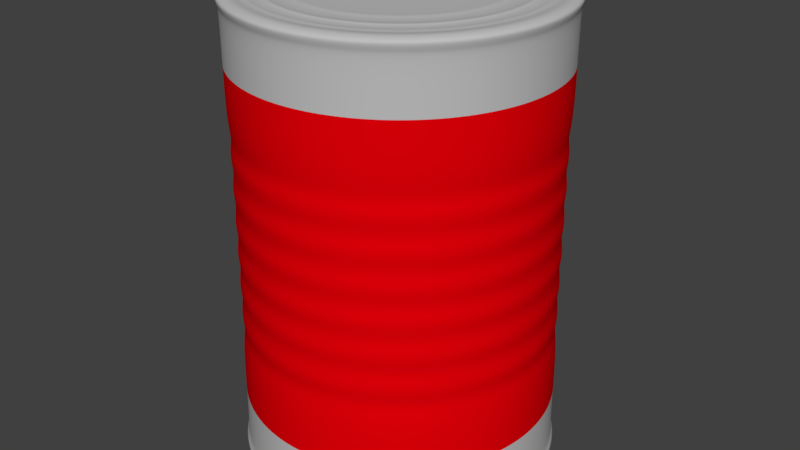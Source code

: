 # Source: Can2.blend  (saved by Blender 2.79.0; exported with 4.5.12 LTS)
import bpy
from mathutils import Matrix  # noqa: F401  (used for matrix-valued properties, if any)

bpy.ops.wm.read_factory_settings(use_empty=True)
scene = bpy.context.scene
scene.name = 'Scene'

# ---- collections
col_collection_1 = bpy.data.collections.new('Collection 1'); scene.collection.children.link(col_collection_1)

# ---- materials (node trees are filled in below, after node groups)
mat_material_004 = bpy.data.materials.new('Material.004')
mat_material_004.alpha_threshold = 0.0
mat_material_004.use_transparent_shadow = False
mat_material_004.diffuse_color = (0.5173, 0.5173, 0.5173, 1.0)
mat_material_004.specular_color = (0.2916, 0.5281, 0.5596)
mat_material_004.roughness = 0.5
mat_material_003 = bpy.data.materials.new('Material.003')
mat_material_003.alpha_threshold = 0.0
mat_material_003.use_transparent_shadow = False
mat_material_003.diffuse_color = (0.8, 0.0, 0.002733, 1.0)
mat_material_003.specular_color = (0.2915, 0.8076, 1.0)
mat_material_003.roughness = 0.5

# ---- material node trees

# ---- world
world_world = bpy.data.worlds.new('World'); scene.world = world_world
world_world.color = (0.05088, 0.05088, 0.05088)
world_world.use_sun_shadow = False
world_world.sun_shadow_jitter_overblur = 0.0
world_world.cycles.sampling_method = 'MANUAL'

# ---- meshes
me_cylinder_002 = bpy.data.meshes.new('Cylinder.002')
me_cylinder_002.from_pydata([(0.0, 1.0, -1.0), (2.228e-08, 0.6168, 1.996), (0.1951, 0.9808, -1.0), (0.1203, 0.605, 1.996), (0.3827, 0.9239, -1.0), (0.2361, 0.5699, 1.996), (0.5556, 0.8315, -1.0), (0.3427, 0.5129, 1.996), (0.7071, 0.7071, -1.0), (0.4362, 0.4362, 1.996), (0.8315, 0.5556, -1.0), (0.5129, 0.3427, 1.996), (0.9239, 0.3827, -1.0), (0.5699, 0.2361, 1.996), (0.9808, 0.1951, -1.0), (0.605, 0.1203, 1.996), (1.0, 7.55e-08, -1.0), (0.6168, 1.415e-07, 1.996), (0.9808, -0.1951, -1.0), (0.605, -0.1203, 1.996), (0.9239, -0.3827, -1.0), (0.5699, -0.2361, 1.996), (0.8315, -0.5556, -1.0), (0.5129, -0.3427, 1.996), (0.7071, -0.7071, -1.0), (0.4362, -0.4362, 1.996), (0.5556, -0.8315, -1.0), (0.3427, -0.5129, 1.996), (0.3827, -0.9239, -1.0), (0.2361, -0.5699, 1.996), (0.1951, -0.9808, -1.0), (0.1203, -0.605, 1.996), (-3.258e-07, -1.0, -1.0), (-1.787e-07, -0.6168, 1.996), (-0.1951, -0.9808, -1.0), (-0.1203, -0.605, 1.996), (-0.3827, -0.9239, -1.0), (-0.2361, -0.5699, 1.996), (-0.5556, -0.8315, -1.0), (-0.3427, -0.5129, 1.996), (-0.7071, -0.7071, -1.0), (-0.4362, -0.4362, 1.996), (-0.8315, -0.5556, -1.0), (-0.5129, -0.3427, 1.996), (-0.9239, -0.3827, -1.0), (-0.5699, -0.2361, 1.996), (-0.9808, -0.1951, -1.0), (-0.605, -0.1203, 1.996), (-1.0, 9.656e-07, -1.0), (-0.6168, 6.906e-07, 1.996), (-0.9808, 0.1951, -1.0), (-0.605, 0.1203, 1.996), (-0.9239, 0.3827, -1.0), (-0.5699, 0.2361, 1.996), (-0.8315, 0.5556, -1.0), (-0.5129, 0.3427, 1.996), (-0.7071, 0.7071, -1.0), (-0.4362, 0.4362, 1.996), (-0.5556, 0.8315, -1.0), (-0.3427, 0.5129, 1.996), (-0.3827, 0.9239, -1.0), (-0.2361, 0.5699, 1.996), (-0.1951, 0.9808, -1.0), (-0.1203, 0.605, 1.996), (0.0, 1.0, -0.2475), (-1.06e-08, 0.9755, 0.505), (0.0, 1.0, 1.257), (0.1951, 0.9808, 1.257), (0.1903, 0.9567, 0.505), (0.1951, 0.9808, -0.2475), (0.3827, 0.9239, 1.257), (0.3733, 0.9012, 0.505), (0.3827, 0.9239, -0.2475), (0.5556, 0.8315, 1.257), (0.5419, 0.8111, 0.505), (0.5556, 0.8315, -0.2475), (0.7071, 0.7071, 1.257), (0.6898, 0.6898, 0.505), (0.7071, 0.7071, -0.2475), (0.8315, 0.5556, 1.257), (0.8111, 0.5419, 0.505), (0.8315, 0.5556, -0.2475), (0.9239, 0.3827, 1.257), (0.9012, 0.3733, 0.505), (0.9239, 0.3827, -0.2475), (0.9808, 0.1951, 1.257), (0.9567, 0.1903, 0.505), (0.9808, 0.1951, -0.2475), (1.0, 7.55e-08, 1.257), (0.9755, 8.87e-08, 0.505), (1.0, 7.55e-08, -0.2475), (0.9808, -0.1951, 1.257), (0.9567, -0.1903, 0.505), (0.9808, -0.1951, -0.2475), (0.9239, -0.3827, 1.257), (0.9012, -0.3733, 0.505), (0.9239, -0.3827, -0.2475), (0.8315, -0.5556, 1.257), (0.8111, -0.5419, 0.505), (0.8315, -0.5556, -0.2475), (0.7071, -0.7071, 1.257), (0.6898, -0.6898, 0.505), (0.7071, -0.7071, -0.2475), (0.5556, -0.8315, 1.257), (0.5419, -0.8111, 0.505), (0.5556, -0.8315, -0.2475), (0.3827, -0.9239, 1.257), (0.3733, -0.9012, 0.505), (0.3827, -0.9239, -0.2475), (0.1951, -0.9808, 1.257), (0.1903, -0.9567, 0.505), (0.1951, -0.9808, -0.2475), (-3.258e-07, -1.0, 1.257), (-3.285e-07, -0.9755, 0.505), (-3.258e-07, -1.0, -0.2475), (-0.1951, -0.9808, 1.257), (-0.1903, -0.9567, 0.505), (-0.1951, -0.9808, -0.2475), (-0.3827, -0.9239, 1.257), (-0.3733, -0.9012, 0.505), (-0.3827, -0.9239, -0.2475), (-0.5556, -0.8315, 1.257), (-0.5419, -0.8111, 0.505), (-0.5556, -0.8315, -0.2475), (-0.7071, -0.7071, 1.257), (-0.6898, -0.6898, 0.505), (-0.7071, -0.7071, -0.2475), (-0.8315, -0.5556, 1.257), (-0.8111, -0.5419, 0.505), (-0.8315, -0.5556, -0.2475), (-0.9239, -0.3827, 1.257), (-0.9012, -0.3733, 0.505), (-0.9239, -0.3827, -0.2475), (-0.9808, -0.1951, 1.257), (-0.9567, -0.1903, 0.505), (-0.9808, -0.1951, -0.2475), (-1.0, 9.656e-07, 1.257), (-0.9755, 9.57e-07, 0.505), (-1.0, 9.656e-07, -0.2475), (-0.9808, 0.1951, 1.257), (-0.9567, 0.1903, 0.505), (-0.9808, 0.1951, -0.2475), (-0.9239, 0.3827, 1.257), (-0.9012, 0.3733, 0.505), (-0.9239, 0.3827, -0.2475), (-0.8315, 0.5556, 1.257), (-0.8111, 0.5419, 0.505), (-0.8315, 0.5556, -0.2475), (-0.7071, 0.7071, 1.257), (-0.6898, 0.6898, 0.505), (-0.7071, 0.7071, -0.2475), (-0.5556, 0.8315, 1.257), (-0.5419, 0.8111, 0.505), (-0.5556, 0.8315, -0.2475), (-0.3827, 0.9239, 1.257), (-0.3733, 0.9012, 0.505), (-0.3827, 0.9239, -0.2475), (-0.1951, 0.9808, 1.257), (-0.1903, 0.9567, 0.505), (-0.1951, 0.9808, -0.2475), (-1.363e-09, 1.012, 1.987), (0.1973, 0.9926, 1.987), (0.3871, 0.935, 1.987), (0.5619, 0.8415, 1.987), (0.7152, 0.7156, 1.987), (0.841, 0.5623, 1.987), (0.9345, 0.3873, 1.987), (0.992, 0.1974, 1.987), (1.011, 7.289e-08, 1.987), (0.992, -0.1974, 1.987), (0.9345, -0.3873, 1.987), (0.841, -0.5623, 1.987), (0.7152, -0.7156, 1.987), (0.5619, -0.8415, 1.987), (0.3871, -0.935, 1.987), (0.1973, -0.9926, 1.987), (-3.309e-07, -1.012, 1.987), (-0.1973, -0.9926, 1.987), (-0.3871, -0.935, 1.987), (-0.5619, -0.8415, 1.987), (-0.7152, -0.7156, 1.987), (-0.841, -0.5623, 1.987), (-0.9345, -0.3873, 1.987), (-0.992, -0.1974, 1.987), (-1.011, 9.737e-07, 1.987), (-0.992, 0.1974, 1.987), (-0.9345, 0.3873, 1.987), (-0.841, 0.5623, 1.987), (-0.7152, 0.7156, 1.987), (-0.5619, 0.8415, 1.987), (-0.3871, 0.935, 1.987), (-0.1973, 0.9926, 1.987), (0.199, 1.001, 1.97), (0.3903, 0.9429, 1.97), (0.5667, 0.8486, 1.97), (0.7212, 0.7216, 1.97), (0.8481, 0.567, 1.97), (0.9423, 0.3905, 1.97), (1.0, 0.1991, 1.97), (1.02, 7.106e-08, 1.97), (1.0, -0.1991, 1.97), (0.9423, -0.3905, 1.97), (0.8481, -0.567, 1.97), (0.7212, -0.7216, 1.97), (0.5667, -0.8486, 1.97), (0.3903, -0.9429, 1.97), (0.199, -1.001, 1.97), (-3.347e-07, -1.021, 1.97), (-0.199, -1.001, 1.97), (-0.3903, -0.9429, 1.97), (-0.5667, -0.8486, 1.97), (-0.7212, -0.7216, 1.97), (-0.8481, -0.567, 1.97), (-0.9423, -0.3905, 1.97), (-1.0, -0.1991, 1.97), (-1.02, 9.795e-07, 1.97), (-1.0, 0.1991, 1.97), (-0.9423, 0.3905, 1.97), (-0.8481, 0.567, 1.97), (-0.7212, 0.7216, 1.97), (-0.5667, 0.8486, 1.97), (-0.3903, 0.9429, 1.97), (-0.199, 1.001, 1.97), (-2.364e-09, 1.021, 1.97), (0.1966, 0.9888, 1.931), (0.3856, 0.9314, 1.931), (0.5598, 0.8383, 1.931), (0.7125, 0.7129, 1.931), (0.8378, 0.5601, 1.931), (0.9309, 0.3858, 1.931), (0.9882, 0.1967, 1.931), (1.008, 7.376e-08, 1.931), (0.9882, -0.1967, 1.931), (0.9309, -0.3858, 1.931), (0.8378, -0.5601, 1.931), (0.7125, -0.7129, 1.931), (0.5598, -0.8383, 1.931), (0.3856, -0.9314, 1.931), (0.1966, -0.9888, 1.931), (-3.292e-07, -1.008, 1.931), (-0.1966, -0.9888, 1.931), (-0.3856, -0.9314, 1.931), (-0.5598, -0.8383, 1.931), (-0.7125, -0.7129, 1.931), (-0.8378, -0.5601, 1.931), (-0.9309, -0.3858, 1.931), (-0.9882, -0.1967, 1.931), (-1.008, 9.711e-07, 1.931), (-0.9882, 0.1967, 1.931), (-0.9309, 0.3858, 1.931), (-0.8378, 0.5601, 1.931), (-0.7125, 0.7129, 1.931), (-0.5598, 0.8383, 1.931), (-0.3856, 0.9314, 1.931), (-0.1966, 0.9888, 1.931), (-9.053e-10, 1.008, 1.931), (0.1951, 0.9808, 1.906), (0.3827, 0.9239, 1.906), (0.5556, 0.8315, 1.906), (0.7071, 0.7071, 1.906), (0.8315, 0.5556, 1.906), (0.9239, 0.3827, 1.906), (0.9808, 0.1951, 1.906), (1.0, 7.55e-08, 1.906), (0.9808, -0.1951, 1.906), (0.9239, -0.3827, 1.906), (0.8315, -0.5556, 1.906), (0.7071, -0.7071, 1.906), (0.5556, -0.8315, 1.906), (0.3827, -0.9239, 1.906), (0.1951, -0.9808, 1.906), (-3.258e-07, -1.0, 1.906), (-0.1951, -0.9808, 1.906), (-0.3827, -0.9239, 1.906), (-0.5556, -0.8315, 1.906), (-0.7071, -0.7071, 1.906), (-0.8315, -0.5556, 1.906), (-0.9239, -0.3827, 1.906), (-0.9808, -0.1951, 1.906), (-1.0, 9.656e-07, 1.906), (-0.9808, 0.1951, 1.906), (-0.9239, 0.3827, 1.906), (-0.8315, 0.5556, 1.906), (-0.7071, 0.7071, 1.906), (-0.5556, 0.8315, 1.906), (-0.3827, 0.9239, 1.906), (-0.1951, 0.9808, 1.906), (0.0, 1.0, 1.906), (0.1973, 0.9926, -0.977), (0.3871, 0.935, -0.977), (0.5619, 0.8415, -0.977), (0.7152, 0.7156, -0.977), (0.841, 0.5623, -0.977), (0.9345, 0.3873, -0.977), (0.992, 0.1974, -0.977), (1.011, 7.289e-08, -0.977), (0.992, -0.1974, -0.977), (0.9345, -0.3873, -0.977), (0.841, -0.5623, -0.977), (0.7152, -0.7156, -0.977), (0.5619, -0.8415, -0.977), (0.3871, -0.935, -0.977), (0.1973, -0.9926, -0.977), (-3.309e-07, -1.012, -0.977), (-0.1973, -0.9926, -0.977), (-0.3871, -0.935, -0.977), (-0.5619, -0.8415, -0.977), (-0.7152, -0.7156, -0.977), (-0.841, -0.5623, -0.977), (-0.9345, -0.3873, -0.977), (-0.992, -0.1974, -0.977), (-1.011, 9.737e-07, -0.977), (-0.992, 0.1974, -0.977), (-0.9345, 0.3873, -0.977), (-0.841, 0.5623, -0.977), (-0.7152, 0.7156, -0.977), (-0.5619, 0.8415, -0.977), (-0.3871, 0.935, -0.977), (-0.1973, 0.9926, -0.977), (-1.363e-09, 1.012, -0.977), (-2.364e-09, 1.021, -0.9685), (0.199, 1.001, -0.9685), (0.3903, 0.9429, -0.9685), (0.5667, 0.8486, -0.9685), (0.7212, 0.7216, -0.9685), (0.8481, 0.567, -0.9685), (0.9423, 0.3905, -0.9685), (1.0, 0.1991, -0.9685), (1.02, 7.106e-08, -0.9685), (1.0, -0.1991, -0.9685), (0.9423, -0.3905, -0.9685), (0.8481, -0.567, -0.9685), (0.7212, -0.7216, -0.9685), (0.5667, -0.8486, -0.9685), (0.3903, -0.9429, -0.9685), (0.199, -1.001, -0.9685), (-3.347e-07, -1.021, -0.9685), (-0.199, -1.001, -0.9685), (-0.3903, -0.9429, -0.9685), (-0.5667, -0.8486, -0.9685), (-0.7212, -0.7216, -0.9685), (-0.8481, -0.567, -0.9685), (-0.9423, -0.3905, -0.9685), (-1.0, -0.1991, -0.9685), (-1.02, 9.795e-07, -0.9685), (-1.0, 0.1991, -0.9685), (-0.9423, 0.3905, -0.9685), (-0.8481, 0.567, -0.9685), (-0.7212, 0.7216, -0.9685), (-0.5667, 0.8486, -0.9685), (-0.3903, 0.9429, -0.9685), (-0.199, 1.001, -0.9685), (-9.053e-10, 1.008, -0.93), (0.1966, 0.9888, -0.93), (0.3856, 0.9314, -0.93), (0.5598, 0.8383, -0.93), (0.7125, 0.7129, -0.93), (0.8378, 0.5601, -0.93), (0.9309, 0.3858, -0.93), (0.9882, 0.1967, -0.93), (1.008, 7.376e-08, -0.93), (0.9882, -0.1967, -0.93), (0.9309, -0.3858, -0.93), (0.8378, -0.5601, -0.93), (0.7125, -0.7129, -0.93), (0.5598, -0.8383, -0.93), (0.3856, -0.9314, -0.93), (0.1966, -0.9888, -0.93), (-3.292e-07, -1.008, -0.93), (-0.1966, -0.9888, -0.93), (-0.3856, -0.9314, -0.93), (-0.5598, -0.8383, -0.93), (-0.7125, -0.7129, -0.93), (-0.8378, -0.5601, -0.93), (-0.9309, -0.3858, -0.93), (-0.9882, -0.1967, -0.93), (-1.008, 9.711e-07, -0.93), (-0.9882, 0.1967, -0.93), (-0.9309, 0.3858, -0.93), (-0.8378, 0.5601, -0.93), (-0.7125, 0.7129, -0.93), (-0.5598, 0.8383, -0.93), (-0.3856, 0.9314, -0.93), (-0.1966, 0.9888, -0.93), (0.0, 1.0, -0.9141), (0.1951, 0.9808, -0.9141), (0.3827, 0.9239, -0.9141), (0.5556, 0.8315, -0.9141), (0.7071, 0.7071, -0.9141), (0.8315, 0.5556, -0.9141), (0.9239, 0.3827, -0.9141), (0.9808, 0.1951, -0.9141), (1.0, 7.55e-08, -0.9141), (0.9808, -0.1951, -0.9141), (0.9239, -0.3827, -0.9141), (0.8315, -0.5556, -0.9141), (0.7071, -0.7071, -0.9141), (0.5556, -0.8315, -0.9141), (0.3827, -0.9239, -0.9141), (0.1951, -0.9808, -0.9141), (-3.258e-07, -1.0, -0.9141), (-0.1951, -0.9808, -0.9141), (-0.3827, -0.9239, -0.9141), (-0.5556, -0.8315, -0.9141), (-0.7071, -0.7071, -0.9141), (-0.8315, -0.5556, -0.9141), (-0.9239, -0.3827, -0.9141), (-0.9808, -0.1951, -0.9141), (-1.0, 9.656e-07, -0.9141), (-0.9808, 0.1951, -0.9141), (-0.9239, 0.3827, -0.9141), (-0.8315, 0.5556, -0.9141), (-0.7071, 0.7071, -0.9141), (-0.5556, 0.8315, -0.9141), (-0.3827, 0.9239, -0.9141), (-0.1951, 0.9808, -0.9141), (0.0, 1.0, 0.6125), (-1.06e-08, 0.9755, 0.7147), (0.0, 1.0, 0.8275), (-1.06e-08, 0.9755, 0.9244), (0.0, 1.0, 1.042), (-1.06e-08, 0.9755, 1.134), (0.1903, 0.9567, 1.134), (0.1951, 0.9808, 1.042), (0.1903, 0.9567, 0.9244), (0.1951, 0.9808, 0.8275), (0.1903, 0.9567, 0.7147), (0.1951, 0.9808, 0.6125), (0.3733, 0.9012, 1.134), (0.3827, 0.9239, 1.042), (0.3733, 0.9012, 0.9244), (0.3827, 0.9239, 0.8275), (0.3733, 0.9012, 0.7147), (0.3827, 0.9239, 0.6125), (0.5419, 0.8111, 1.134), (0.5556, 0.8315, 1.042), (0.5419, 0.8111, 0.9244), (0.5556, 0.8315, 0.8275), (0.5419, 0.8111, 0.7147), (0.5556, 0.8315, 0.6125), (0.6898, 0.6898, 1.134), (0.7071, 0.7071, 1.042), (0.6898, 0.6898, 0.9244), (0.7071, 0.7071, 0.8275), (0.6898, 0.6898, 0.7147), (0.7071, 0.7071, 0.6125), (0.8111, 0.5419, 1.134), (0.8315, 0.5556, 1.042), (0.8111, 0.5419, 0.9244), (0.8315, 0.5556, 0.8275), (0.8111, 0.5419, 0.7147), (0.8315, 0.5556, 0.6125), (0.9012, 0.3733, 1.134), (0.9239, 0.3827, 1.042), (0.9012, 0.3733, 0.9244), (0.9239, 0.3827, 0.8275), (0.9012, 0.3733, 0.7147), (0.9239, 0.3827, 0.6125), (0.9567, 0.1903, 1.134), (0.9808, 0.1951, 1.042), (0.9567, 0.1903, 0.9244), (0.9808, 0.1951, 0.8275), (0.9567, 0.1903, 0.7147), (0.9808, 0.1951, 0.6125), (0.9755, 8.87e-08, 1.134), (1.0, 7.55e-08, 1.042), (0.9755, 8.87e-08, 0.9244), (1.0, 7.55e-08, 0.8275), (0.9755, 8.87e-08, 0.7147), (1.0, 7.55e-08, 0.6125), (0.9567, -0.1903, 1.134), (0.9808, -0.1951, 1.042), (0.9567, -0.1903, 0.9244), (0.9808, -0.1951, 0.8275), (0.9567, -0.1903, 0.7147), (0.9808, -0.1951, 0.6125), (0.9012, -0.3733, 1.134), (0.9239, -0.3827, 1.042), (0.9012, -0.3733, 0.9244), (0.9239, -0.3827, 0.8275), (0.9012, -0.3733, 0.7147), (0.9239, -0.3827, 0.6125), (0.8111, -0.5419, 1.134), (0.8315, -0.5556, 1.042), (0.8111, -0.5419, 0.9244), (0.8315, -0.5556, 0.8275), (0.8111, -0.5419, 0.7147), (0.8315, -0.5556, 0.6125), (0.6898, -0.6898, 1.134), (0.7071, -0.7071, 1.042), (0.6898, -0.6898, 0.9244), (0.7071, -0.7071, 0.8275), (0.6898, -0.6898, 0.7147), (0.7071, -0.7071, 0.6125), (0.5419, -0.8111, 1.134), (0.5556, -0.8315, 1.042), (0.5419, -0.8111, 0.9244), (0.5556, -0.8315, 0.8275), (0.5419, -0.8111, 0.7147), (0.5556, -0.8315, 0.6125), (0.3733, -0.9012, 1.134), (0.3827, -0.9239, 1.042), (0.3733, -0.9012, 0.9244), (0.3827, -0.9239, 0.8275), (0.3733, -0.9012, 0.7147), (0.3827, -0.9239, 0.6125), (0.1903, -0.9567, 1.134), (0.1951, -0.9808, 1.042), (0.1903, -0.9567, 0.9244), (0.1951, -0.9808, 0.8275), (0.1903, -0.9567, 0.7147), (0.1951, -0.9808, 0.6125), (-3.285e-07, -0.9755, 1.134), (-3.258e-07, -1.0, 1.042), (-3.285e-07, -0.9755, 0.9244), (-3.258e-07, -1.0, 0.8275), (-3.285e-07, -0.9755, 0.7147), (-3.258e-07, -1.0, 0.6125), (-0.1903, -0.9567, 1.134), (-0.1951, -0.9808, 1.042), (-0.1903, -0.9567, 0.9244), (-0.1951, -0.9808, 0.8275), (-0.1903, -0.9567, 0.7147), (-0.1951, -0.9808, 0.6125), (-0.3733, -0.9012, 1.134), (-0.3827, -0.9239, 1.042), (-0.3733, -0.9012, 0.9244), (-0.3827, -0.9239, 0.8275), (-0.3733, -0.9012, 0.7147), (-0.3827, -0.9239, 0.6125), (-0.5419, -0.8111, 1.134), (-0.5556, -0.8315, 1.042), (-0.5419, -0.8111, 0.9244), (-0.5556, -0.8315, 0.8275), (-0.5419, -0.8111, 0.7147), (-0.5556, -0.8315, 0.6125), (-0.6898, -0.6898, 1.134), (-0.7071, -0.7071, 1.042), (-0.6898, -0.6898, 0.9244), (-0.7071, -0.7071, 0.8275), (-0.6898, -0.6898, 0.7147), (-0.7071, -0.7071, 0.6125), (-0.8111, -0.5419, 1.134), (-0.8315, -0.5556, 1.042), (-0.8111, -0.5419, 0.9244), (-0.8315, -0.5556, 0.8275), (-0.8111, -0.5419, 0.7147), (-0.8315, -0.5556, 0.6125), (-0.9012, -0.3733, 1.134), (-0.9239, -0.3827, 1.042), (-0.9012, -0.3733, 0.9244), (-0.9239, -0.3827, 0.8275), (-0.9012, -0.3733, 0.7147), (-0.9239, -0.3827, 0.6125), (-0.9567, -0.1903, 1.134), (-0.9808, -0.1951, 1.042), (-0.9567, -0.1903, 0.9244), (-0.9808, -0.1951, 0.8275), (-0.9567, -0.1903, 0.7147), (-0.9808, -0.1951, 0.6125), (-0.9755, 9.57e-07, 1.134), (-1.0, 9.656e-07, 1.042), (-0.9755, 9.57e-07, 0.9244), (-1.0, 9.656e-07, 0.8275), (-0.9755, 9.57e-07, 0.7147), (-1.0, 9.656e-07, 0.6125), (-0.9567, 0.1903, 1.134), (-0.9808, 0.1951, 1.042), (-0.9567, 0.1903, 0.9244), (-0.9808, 0.1951, 0.8275), (-0.9567, 0.1903, 0.7147), (-0.9808, 0.1951, 0.6125), (-0.9012, 0.3733, 1.134), (-0.9239, 0.3827, 1.042), (-0.9012, 0.3733, 0.9244), (-0.9239, 0.3827, 0.8275), (-0.9012, 0.3733, 0.7147), (-0.9239, 0.3827, 0.6125), (-0.8111, 0.5419, 1.134), (-0.8315, 0.5556, 1.042), (-0.8111, 0.5419, 0.9244), (-0.8315, 0.5556, 0.8275), (-0.8111, 0.5419, 0.7147), (-0.8315, 0.5556, 0.6125), (-0.6898, 0.6898, 1.134), (-0.7071, 0.7071, 1.042), (-0.6898, 0.6898, 0.9244), (-0.7071, 0.7071, 0.8275), (-0.6898, 0.6898, 0.7147), (-0.7071, 0.7071, 0.6125), (-0.5419, 0.8111, 1.134), (-0.5556, 0.8315, 1.042), (-0.5419, 0.8111, 0.9244), (-0.5556, 0.8315, 0.8275), (-0.5419, 0.8111, 0.7147), (-0.5556, 0.8315, 0.6125), (-0.3733, 0.9012, 1.134), (-0.3827, 0.9239, 1.042), (-0.3733, 0.9012, 0.9244), (-0.3827, 0.9239, 0.8275), (-0.3733, 0.9012, 0.7147), (-0.3827, 0.9239, 0.6125), (-0.1903, 0.9567, 1.134), (-0.1951, 0.9808, 1.042), (-0.1903, 0.9567, 0.9244), (-0.1951, 0.9808, 0.8275), (-0.1903, 0.9567, 0.7147), (-0.1951, 0.9808, 0.6125), (-1.06e-08, 0.9755, -0.1242), (0.0, 1.0, -0.03252), (-1.06e-08, 0.9755, 0.08552), (0.0, 1.0, 0.1825), (-1.06e-08, 0.9755, 0.2952), (0.0, 1.0, 0.3975), (0.1951, 0.9808, 0.3975), (0.1903, 0.9567, 0.2952), (0.1951, 0.9808, 0.1825), (0.1903, 0.9567, 0.08552), (0.1951, 0.9808, -0.03252), (0.1903, 0.9567, -0.1242), (0.3827, 0.9239, 0.3975), (0.3733, 0.9012, 0.2952), (0.3827, 0.9239, 0.1825), (0.3733, 0.9012, 0.08552), (0.3827, 0.9239, -0.03252), (0.3733, 0.9012, -0.1242), (0.5556, 0.8315, 0.3975), (0.5419, 0.8111, 0.2952), (0.5556, 0.8315, 0.1825), (0.5419, 0.8111, 0.08552), (0.5556, 0.8315, -0.03252), (0.5419, 0.8111, -0.1242), (0.7071, 0.7071, 0.3975), (0.6898, 0.6898, 0.2952), (0.7071, 0.7071, 0.1825), (0.6898, 0.6898, 0.08552), (0.7071, 0.7071, -0.03252), (0.6898, 0.6898, -0.1242), (0.8315, 0.5556, 0.3975), (0.8111, 0.5419, 0.2952), (0.8315, 0.5556, 0.1825), (0.8111, 0.5419, 0.08552), (0.8315, 0.5556, -0.03252), (0.8111, 0.5419, -0.1242), (0.9239, 0.3827, 0.3975), (0.9012, 0.3733, 0.2952), (0.9239, 0.3827, 0.1825), (0.9012, 0.3733, 0.08552), (0.9239, 0.3827, -0.03252), (0.9012, 0.3733, -0.1242), (0.9808, 0.1951, 0.3975), (0.9567, 0.1903, 0.2952), (0.9808, 0.1951, 0.1825), (0.9567, 0.1903, 0.08552), (0.9808, 0.1951, -0.03252), (0.9567, 0.1903, -0.1242), (1.0, 7.55e-08, 0.3975), (0.9755, 8.87e-08, 0.2952), (1.0, 7.55e-08, 0.1825), (0.9755, 8.87e-08, 0.08552), (1.0, 7.55e-08, -0.03252), (0.9755, 8.87e-08, -0.1242), (0.9808, -0.1951, 0.3975), (0.9567, -0.1903, 0.2952), (0.9808, -0.1951, 0.1825), (0.9567, -0.1903, 0.08552), (0.9808, -0.1951, -0.03252), (0.9567, -0.1903, -0.1242), (0.9239, -0.3827, 0.3975), (0.9012, -0.3733, 0.2952), (0.9239, -0.3827, 0.1825), (0.9012, -0.3733, 0.08552), (0.9239, -0.3827, -0.03252), (0.9012, -0.3733, -0.1242), (0.8315, -0.5556, 0.3975), (0.8111, -0.5419, 0.2952), (0.8315, -0.5556, 0.1825), (0.8111, -0.5419, 0.08552), (0.8315, -0.5556, -0.03252), (0.8111, -0.5419, -0.1242), (0.7071, -0.7071, 0.3975), (0.6898, -0.6898, 0.2952), (0.7071, -0.7071, 0.1825), (0.6898, -0.6898, 0.08552), (0.7071, -0.7071, -0.03252), (0.6898, -0.6898, -0.1242), (0.5556, -0.8315, 0.3975), (0.5419, -0.8111, 0.2952), (0.5556, -0.8315, 0.1825), (0.5419, -0.8111, 0.08552), (0.5556, -0.8315, -0.03252), (0.5419, -0.8111, -0.1242), (0.3827, -0.9239, 0.3975), (0.3733, -0.9012, 0.2952), (0.3827, -0.9239, 0.1825), (0.3733, -0.9012, 0.08552), (0.3827, -0.9239, -0.03252), (0.3733, -0.9012, -0.1242), (0.1951, -0.9808, 0.3975), (0.1903, -0.9567, 0.2952), (0.1951, -0.9808, 0.1825), (0.1903, -0.9567, 0.08552), (0.1951, -0.9808, -0.03252), (0.1903, -0.9567, -0.1242), (-3.258e-07, -1.0, 0.3975), (-3.285e-07, -0.9755, 0.2952), (-3.258e-07, -1.0, 0.1825), (-3.285e-07, -0.9755, 0.08552), (-3.258e-07, -1.0, -0.03252), (-3.285e-07, -0.9755, -0.1242), (-0.1951, -0.9808, 0.3975), (-0.1903, -0.9567, 0.2952), (-0.1951, -0.9808, 0.1825), (-0.1903, -0.9567, 0.08552), (-0.1951, -0.9808, -0.03252), (-0.1903, -0.9567, -0.1242), (-0.3827, -0.9239, 0.3975), (-0.3733, -0.9012, 0.2952), (-0.3827, -0.9239, 0.1825), (-0.3733, -0.9012, 0.08552), (-0.3827, -0.9239, -0.03252), (-0.3733, -0.9012, -0.1242), (-0.5556, -0.8315, 0.3975), (-0.5419, -0.8111, 0.2952), (-0.5556, -0.8315, 0.1825), (-0.5419, -0.8111, 0.08552), (-0.5556, -0.8315, -0.03252), (-0.5419, -0.8111, -0.1242), (-0.7071, -0.7071, 0.3975), (-0.6898, -0.6898, 0.2952), (-0.7071, -0.7071, 0.1825), (-0.6898, -0.6898, 0.08552), (-0.7071, -0.7071, -0.03252), (-0.6898, -0.6898, -0.1242), (-0.8315, -0.5556, 0.3975), (-0.8111, -0.5419, 0.2952), (-0.8315, -0.5556, 0.1825), (-0.8111, -0.5419, 0.08552), (-0.8315, -0.5556, -0.03252), (-0.8111, -0.5419, -0.1242), (-0.9239, -0.3827, 0.3975), (-0.9012, -0.3733, 0.2952), (-0.9239, -0.3827, 0.1825), (-0.9012, -0.3733, 0.08552), (-0.9239, -0.3827, -0.03252), (-0.9012, -0.3733, -0.1242), (-0.9808, -0.1951, 0.3975), (-0.9567, -0.1903, 0.2952), (-0.9808, -0.1951, 0.1825), (-0.9567, -0.1903, 0.08552), (-0.9808, -0.1951, -0.03252), (-0.9567, -0.1903, -0.1242), (-1.0, 9.656e-07, 0.3975), (-0.9755, 9.57e-07, 0.2952), (-1.0, 9.656e-07, 0.1825), (-0.9755, 9.57e-07, 0.08552), (-1.0, 9.656e-07, -0.03252), (-0.9755, 9.57e-07, -0.1242), (-0.9808, 0.1951, 0.3975), (-0.9567, 0.1903, 0.2952), (-0.9808, 0.1951, 0.1825), (-0.9567, 0.1903, 0.08552), (-0.9808, 0.1951, -0.03252), (-0.9567, 0.1903, -0.1242), (-0.9239, 0.3827, 0.3975), (-0.9012, 0.3733, 0.2952), (-0.9239, 0.3827, 0.1825), (-0.9012, 0.3733, 0.08552), (-0.9239, 0.3827, -0.03252), (-0.9012, 0.3733, -0.1242), (-0.8315, 0.5556, 0.3975), (-0.8111, 0.5419, 0.2952), (-0.8315, 0.5556, 0.1825), (-0.8111, 0.5419, 0.08552), (-0.8315, 0.5556, -0.03252), (-0.8111, 0.5419, -0.1242), (-0.7071, 0.7071, 0.3975), (-0.6898, 0.6898, 0.2952), (-0.7071, 0.7071, 0.1825), (-0.6898, 0.6898, 0.08552), (-0.7071, 0.7071, -0.03252), (-0.6898, 0.6898, -0.1242), (-0.5556, 0.8315, 0.3975), (-0.5419, 0.8111, 0.2952), (-0.5556, 0.8315, 0.1825), (-0.5419, 0.8111, 0.08552), (-0.5556, 0.8315, -0.03252), (-0.5419, 0.8111, -0.1242), (-0.3827, 0.9239, 0.3975), (-0.3733, 0.9012, 0.2952), (-0.3827, 0.9239, 0.1825), (-0.3733, 0.9012, 0.08552), (-0.3827, 0.9239, -0.03252), (-0.3733, 0.9012, -0.1242), (-0.1951, 0.9808, 0.3975), (-0.1903, 0.9567, 0.2952), (-0.1951, 0.9808, 0.1825), (-0.1903, 0.9567, 0.08552), (-0.1951, 0.9808, -0.03252), (-0.1903, 0.9567, -0.1242), (0.1951, 0.9808, 1.582), (0.3827, 0.9239, 1.582), (0.5556, 0.8315, 1.582), (0.7071, 0.7071, 1.582), (0.8315, 0.5556, 1.582), (0.9239, 0.3827, 1.582), (0.9808, 0.1951, 1.582), (1.0, 7.55e-08, 1.582), (0.9808, -0.1951, 1.582), (0.9239, -0.3827, 1.582), (0.8315, -0.5556, 1.582), (0.7071, -0.7071, 1.582), (0.5556, -0.8315, 1.582), (0.3827, -0.9239, 1.582), (0.1951, -0.9808, 1.582), (-3.258e-07, -1.0, 1.582), (-0.1951, -0.9808, 1.582), (-0.3827, -0.9239, 1.582), (-0.5556, -0.8315, 1.582), (-0.7071, -0.7071, 1.582), (-0.8315, -0.5556, 1.582), (-0.9239, -0.3827, 1.582), (-0.9808, -0.1951, 1.582), (-1.0, 9.656e-07, 1.582), (-0.9808, 0.1951, 1.582), (-0.9239, 0.3827, 1.582), (-0.8315, 0.5556, 1.582), (-0.7071, 0.7071, 1.582), (-0.5556, 0.8315, 1.582), (-0.3827, 0.9239, 1.582), (-0.1951, 0.9808, 1.582), (0.0, 1.0, 1.582), (0.0, 1.0, -0.5808), (0.1951, 0.9808, -0.5808), (0.3827, 0.9239, -0.5808), (0.5556, 0.8315, -0.5808), (0.7071, 0.7071, -0.5808), (0.8315, 0.5556, -0.5808), (0.9239, 0.3827, -0.5808), (0.9808, 0.1951, -0.5808), (1.0, 7.55e-08, -0.5808), (0.9808, -0.1951, -0.5808), (0.9239, -0.3827, -0.5808), (0.8315, -0.5556, -0.5808), (0.7071, -0.7071, -0.5808), (0.5556, -0.8315, -0.5808), (0.3827, -0.9239, -0.5808), (0.1951, -0.9808, -0.5808), (-3.258e-07, -1.0, -0.5808), (-0.1951, -0.9808, -0.5808), (-0.3827, -0.9239, -0.5808), (-0.5556, -0.8315, -0.5808), (-0.7071, -0.7071, -0.5808), (-0.8315, -0.5556, -0.5808), (-0.9239, -0.3827, -0.5808), (-0.9808, -0.1951, -0.5808), (-1.0, 9.656e-07, -0.5808), (-0.9808, 0.1951, -0.5808), (-0.9239, 0.3827, -0.5808), (-0.8315, 0.5556, -0.5808), (-0.7071, 0.7071, -0.5808), (-0.5556, 0.8315, -0.5808), (-0.3827, 0.9239, -0.5808), (-0.1951, 0.9808, -0.5808), (6.158e-10, 0.9648, 2.005), (4.181e-09, 0.9099, 1.991), (6.026e-09, 0.8773, 1.997), (6.056e-09, 0.8594, 1.993), (1.595e-08, 0.8075, 1.994), (0.1575, 0.792, 1.994), (0.1676, 0.8429, 1.993), (0.1711, 0.8604, 1.997), (0.1774, 0.8924, 1.991), (0.1881, 0.9463, 2.005), (0.309, 0.746, 1.994), (0.3288, 0.794, 1.993), (0.3356, 0.8105, 1.997), (0.3481, 0.8407, 1.991), (0.369, 0.8914, 2.005), (0.4486, 0.6714, 1.994), (0.4773, 0.7145, 1.993), (0.4872, 0.7294, 1.997), (0.5053, 0.7566, 1.991), (0.5357, 0.8022, 2.005), (0.5709, 0.571, 1.994), (0.6075, 0.6077, 1.993), (0.6201, 0.6203, 1.997), (0.6431, 0.6434, 1.991), (0.6819, 0.6822, 2.005), (0.6713, 0.4486, 1.994), (0.7143, 0.4774, 1.993), (0.7292, 0.4874, 1.997), (0.7562, 0.5055, 1.991), (0.8018, 0.536, 2.005), (0.7459, 0.309, 1.994), (0.7937, 0.3289, 1.993), (0.8102, 0.3357, 1.997), (0.8403, 0.3482, 1.991), (0.8909, 0.3692, 2.005), (0.7919, 0.1575, 1.994), (0.8426, 0.1677, 1.993), (0.8601, 0.1712, 1.997), (0.892, 0.1775, 1.991), (0.9458, 0.1882, 2.005), (0.8074, 1.001e-07, 1.994), (0.8591, 9.102e-08, 1.993), (0.877, 9.437e-08, 1.997), (0.9095, 9.032e-08, 1.991), (0.9643, 7.938e-08, 2.005), (0.7919, -0.1575, 1.994), (0.8426, -0.1677, 1.993), (0.8601, -0.1712, 1.997), (0.892, -0.1775, 1.991), (0.9458, -0.1882, 2.005), (0.7459, -0.309, 1.994), (0.7937, -0.3289, 1.993), (0.8102, -0.3357, 1.997), (0.8403, -0.3482, 1.991), (0.8909, -0.3692, 2.005), (0.6713, -0.4486, 1.994), (0.7143, -0.4774, 1.993), (0.7292, -0.4874, 1.997), (0.7562, -0.5055, 1.991), (0.8018, -0.536, 2.005), (0.5709, -0.571, 1.994), (0.6075, -0.6077, 1.993), (0.6201, -0.6203, 1.997), (0.6431, -0.6434, 1.991), (0.6819, -0.6822, 2.005), (0.4486, -0.6714, 1.994), (0.4773, -0.7145, 1.993), (0.4872, -0.7294, 1.997), (0.5053, -0.7566, 1.991), (0.5357, -0.8022, 2.005), (0.309, -0.746, 1.994), (0.3288, -0.794, 1.993), (0.3356, -0.8105, 1.997), (0.3481, -0.8407, 1.991), (0.369, -0.8914, 2.005), (0.1575, -0.792, 1.994), (0.1676, -0.8429, 1.993), (0.1711, -0.8604, 1.997), (0.1774, -0.8924, 1.991), (0.1881, -0.9463, 2.005), (-2.471e-07, -0.8075, 1.994), (-2.739e-07, -0.8594, 1.993), (-2.797e-07, -0.8773, 1.997), (-2.922e-07, -0.9099, 1.991), (-3.136e-07, -0.9648, 2.005), (-0.1575, -0.792, 1.994), (-0.1676, -0.8429, 1.993), (-0.1711, -0.8604, 1.997), (-0.1774, -0.8924, 1.991), (-0.1881, -0.9463, 2.005), (-0.309, -0.746, 1.994), (-0.3288, -0.794, 1.993), (-0.3356, -0.8105, 1.997), (-0.3481, -0.8407, 1.991), (-0.369, -0.8914, 2.005), (-0.4486, -0.6714, 1.994), (-0.4773, -0.7145, 1.993), (-0.4872, -0.7294, 1.997), (-0.5053, -0.7566, 1.991), (-0.5357, -0.8022, 2.005), (-0.5709, -0.571, 1.994), (-0.6075, -0.6077, 1.993), (-0.6201, -0.6203, 1.997), (-0.6431, -0.6434, 1.991), (-0.6819, -0.6822, 2.005), (-0.6713, -0.4486, 1.994), (-0.7143, -0.4774, 1.993), (-0.7292, -0.4874, 1.997), (-0.7562, -0.5055, 1.991), (-0.8018, -0.536, 2.005), (-0.7459, -0.309, 1.994), (-0.7937, -0.3289, 1.993), (-0.8102, -0.3357, 1.997), (-0.8403, -0.3482, 1.991), (-0.8909, -0.3692, 2.005), (-0.7919, -0.1575, 1.994), (-0.8426, -0.1677, 1.993), (-0.8601, -0.1712, 1.997), (-0.892, -0.1775, 1.991), (-0.9458, -0.1882, 2.005), (-0.8074, 8.188e-07, 1.994), (-0.8591, 8.559e-07, 1.993), (-0.877, 8.753e-07, 1.997), (-0.9095, 9.002e-07, 1.991), (-0.9643, 9.381e-07, 2.005), (-0.7919, 0.1575, 1.994), (-0.8426, 0.1677, 1.993), (-0.8601, 0.1712, 1.997), (-0.892, 0.1775, 1.991), (-0.9458, 0.1882, 2.005), (-0.7459, 0.309, 1.994), (-0.7937, 0.3289, 1.993), (-0.8102, 0.3357, 1.997), (-0.8403, 0.3482, 1.991), (-0.8909, 0.3692, 2.005), (-0.6713, 0.4486, 1.994), (-0.7143, 0.4774, 1.993), (-0.7292, 0.4874, 1.997), (-0.7562, 0.5055, 1.991), (-0.8018, 0.536, 2.005), (-0.5709, 0.571, 1.994), (-0.6075, 0.6077, 1.993), (-0.6201, 0.6203, 1.997), (-0.6431, 0.6434, 1.991), (-0.6819, 0.6822, 2.005), (-0.4485, 0.6714, 1.994), (-0.4773, 0.7145, 1.993), (-0.4872, 0.7294, 1.997), (-0.5053, 0.7566, 1.991), (-0.5357, 0.8022, 2.005), (-0.309, 0.746, 1.994), (-0.3288, 0.794, 1.993), (-0.3356, 0.8105, 1.997), (-0.3481, 0.8407, 1.991), (-0.369, 0.8914, 2.005), (-0.1575, 0.792, 1.994), (-0.1676, 0.8429, 1.993), (-0.1711, 0.8604, 1.997), (-0.1774, 0.8924, 1.991), (-0.1881, 0.9463, 2.005), (1.131e-08, 0.7893, 2.003), (1.437e-08, 0.7628, 1.995), (1.975e-08, 0.654, 2.003), (0.1276, 0.6414, 2.003), (0.1488, 0.7481, 1.995), (0.154, 0.7741, 2.003), (0.2503, 0.6042, 2.003), (0.2919, 0.7047, 1.995), (0.302, 0.7292, 2.003), (0.3633, 0.5438, 2.003), (0.4237, 0.6342, 1.995), (0.4385, 0.6563, 2.003), (0.4624, 0.4624, 2.003), (0.5393, 0.5394, 1.995), (0.558, 0.5581, 2.003), (0.5437, 0.3633, 2.003), (0.6342, 0.4238, 1.995), (0.6562, 0.4385, 2.003), (0.6042, 0.2503, 2.003), (0.7047, 0.2919, 1.995), (0.7291, 0.302, 2.003), (0.6414, 0.1276, 2.003), (0.7481, 0.1488, 1.995), (0.774, 0.154, 2.003), (0.6539, 1.334e-07, 2.003), (0.7627, 1.096e-07, 1.995), (0.7892, 1.021e-07, 2.003), (0.6414, -0.1276, 2.003), (0.7481, -0.1488, 1.995), (0.774, -0.154, 2.003), (0.6042, -0.2503, 2.003), (0.7047, -0.2919, 1.995), (0.7291, -0.302, 2.003), (0.5437, -0.3633, 2.003), (0.6342, -0.4238, 1.995), (0.6562, -0.4385, 2.003), (0.4624, -0.4624, 2.003), (0.5393, -0.5394, 1.995), (0.558, -0.5581, 2.003), (0.3633, -0.5438, 2.003), (0.4237, -0.6342, 1.995), (0.4385, -0.6563, 2.003), (0.2503, -0.6042, 2.003), (0.2919, -0.7047, 1.995), (0.302, -0.7292, 2.003), (0.1276, -0.6414, 2.003), (0.1488, -0.7481, 1.995), (0.154, -0.7741, 2.003), (-1.933e-07, -0.654, 2.003), (-2.342e-07, -0.7628, 1.995), (-2.458e-07, -0.7893, 2.003), (-0.1276, -0.6414, 2.003), (-0.1488, -0.7481, 1.995), (-0.154, -0.7741, 2.003), (-0.2503, -0.6042, 2.003), (-0.2919, -0.7047, 1.995), (-0.302, -0.7292, 2.003), (-0.3633, -0.5438, 2.003), (-0.4237, -0.6342, 1.995), (-0.4385, -0.6563, 2.003), (-0.4624, -0.4624, 2.003), (-0.5393, -0.5394, 1.995), (-0.558, -0.5581, 2.003), (-0.5437, -0.3633, 2.003), (-0.6342, -0.4238, 1.995), (-0.6562, -0.4385, 2.003), (-0.6042, -0.2503, 2.003), (-0.7047, -0.2919, 1.995), (-0.7291, -0.302, 2.003), (-0.6414, -0.1276, 2.003), (-0.7481, -0.1488, 1.995), (-0.774, -0.154, 2.003), (-0.6539, 7.155e-07, 2.003), (-0.7627, 7.886e-07, 1.995), (-0.7892, 8.047e-07, 2.003), (-0.6414, 0.1276, 2.003), (-0.7481, 0.1488, 1.995), (-0.774, 0.154, 2.003), (-0.6042, 0.2503, 2.003), (-0.7047, 0.2919, 1.995), (-0.7291, 0.302, 2.003), (-0.5437, 0.3633, 2.003), (-0.6342, 0.4238, 1.995), (-0.6562, 0.4385, 2.003), (-0.4624, 0.4624, 2.003), (-0.5393, 0.5394, 1.995), (-0.558, 0.5581, 2.003), (-0.3633, 0.5438, 2.003), (-0.4237, 0.6342, 1.995), (-0.4384, 0.6563, 2.003), (-0.2503, 0.6042, 2.003), (-0.2919, 0.7047, 1.995), (-0.302, 0.7292, 2.003), (-0.1276, 0.6414, 2.003), (-0.1488, 0.7481, 1.995), (-0.154, 0.7741, 2.003), (2.019e-08, 0.6848, 1.995), (0.1336, 0.6716, 1.995), (0.262, 0.6327, 1.995), (0.3804, 0.5694, 1.995), (0.4842, 0.4842, 1.995), (0.5693, 0.3804, 1.995), (0.6326, 0.2621, 1.995), (0.6716, 0.1336, 1.995), (0.6847, 1.266e-07, 1.995), (0.6716, -0.1336, 1.995), (0.6326, -0.2621, 1.995), (0.5693, -0.3804, 1.995), (0.4842, -0.4842, 1.995), (0.3804, -0.5694, 1.995), (0.262, -0.6327, 1.995), (0.1336, -0.6716, 1.995), (-2.029e-07, -0.6848, 1.995), (-0.1336, -0.6716, 1.995), (-0.262, -0.6327, 1.995), (-0.3804, -0.5694, 1.995), (-0.4842, -0.4842, 1.995), (-0.5693, -0.3804, 1.995), (-0.6326, -0.2621, 1.995), (-0.6716, -0.1336, 1.995), (-0.6847, 7.361e-07, 1.995), (-0.6716, 0.1336, 1.995), (-0.6326, 0.2621, 1.995), (-0.5693, 0.3804, 1.995), (-0.4842, 0.4842, 1.995), (-0.3804, 0.5694, 1.995), (-0.262, 0.6327, 1.995), (-0.1336, 0.6716, 1.995)], [], [(1026, 1, 3, 1027), (1027, 3, 5, 1030), (1030, 5, 7, 1033), (1033, 7, 9, 1036), (1036, 9, 11, 1039), (1039, 11, 13, 1042), (1042, 13, 15, 1045), (1045, 15, 17, 1048), (1048, 17, 19, 1051), (1051, 19, 21, 1054), (1054, 21, 23, 1057), (1057, 23, 25, 1060), (1060, 25, 27, 1063), (1063, 27, 29, 1066), (1066, 29, 31, 1069), (1069, 31, 33, 1072), (1072, 33, 35, 1075), (1075, 35, 37, 1078), (1078, 37, 39, 1081), (1081, 39, 41, 1084), (1084, 41, 43, 1087), (1087, 43, 45, 1090), (1090, 45, 47, 1093), (1093, 47, 49, 1096), (1096, 49, 51, 1099), (1099, 51, 53, 1102), (1102, 53, 55, 1105), (1105, 55, 57, 1108), (1108, 57, 59, 1111), (1111, 59, 61, 1114), (3, 1, 63, 61, 59, 57, 55, 53, 51, 49, 47, 45, 43, 41, 39, 37, 35, 33, 31, 29, 27, 25, 23, 21, 19, 17, 15, 13, 11, 9, 7, 5), (1114, 61, 63, 1117), (1117, 63, 1, 1026), (0, 2, 4, 6, 8, 10, 12, 14, 16, 18, 20, 22, 24, 26, 28, 30, 32, 34, 36, 38, 40, 42, 44, 46, 48, 50, 52, 54, 56, 58, 60, 62), (863, 159, 64, 832), (794, 158, 65, 613), (602, 157, 66, 421), (862, 156, 159, 863), (788, 155, 158, 794), (596, 154, 157, 602), (861, 153, 156, 862), (782, 152, 155, 788), (590, 151, 154, 596), (860, 150, 153, 861), (776, 149, 152, 782), (584, 148, 151, 590), (859, 147, 150, 860), (770, 146, 149, 776), (578, 145, 148, 584), (858, 144, 147, 859), (764, 143, 146, 770), (572, 142, 145, 578), (857, 141, 144, 858), (758, 140, 143, 764), (566, 139, 142, 572), (856, 138, 141, 857), (752, 137, 140, 758), (560, 136, 139, 566), (855, 135, 138, 856), (746, 134, 137, 752), (554, 133, 136, 560), (854, 132, 135, 855), (740, 131, 134, 746), (548, 130, 133, 554), (853, 129, 132, 854), (734, 128, 131, 740), (542, 127, 130, 548), (852, 126, 129, 853), (728, 125, 128, 734), (536, 124, 127, 542), (851, 123, 126, 852), (722, 122, 125, 728), (530, 121, 124, 536), (850, 120, 123, 851), (716, 119, 122, 722), (524, 118, 121, 530), (849, 117, 120, 850), (710, 116, 119, 716), (518, 115, 118, 524), (848, 114, 117, 849), (704, 113, 116, 710), (512, 112, 115, 518), (847, 111, 114, 848), (698, 110, 113, 704), (506, 109, 112, 512), (846, 108, 111, 847), (692, 107, 110, 698), (500, 106, 109, 506), (845, 105, 108, 846), (686, 104, 107, 692), (494, 103, 106, 500), (844, 102, 105, 845), (680, 101, 104, 686), (488, 100, 103, 494), (843, 99, 102, 844), (674, 98, 101, 680), (482, 97, 100, 488), (842, 96, 99, 843), (668, 95, 98, 674), (476, 94, 97, 482), (841, 93, 96, 842), (662, 92, 95, 668), (470, 91, 94, 476), (840, 90, 93, 841), (656, 89, 92, 662), (464, 88, 91, 470), (839, 87, 90, 840), (650, 86, 89, 656), (458, 85, 88, 464), (838, 84, 87, 839), (644, 83, 86, 650), (452, 82, 85, 458), (837, 81, 84, 838), (638, 80, 83, 644), (446, 79, 82, 452), (836, 78, 81, 837), (632, 77, 80, 638), (440, 76, 79, 446), (835, 75, 78, 836), (626, 74, 77, 632), (434, 73, 76, 440), (834, 72, 75, 835), (620, 71, 74, 626), (428, 70, 73, 434), (833, 69, 72, 834), (614, 68, 71, 620), (422, 67, 70, 428), (832, 64, 69, 833), (613, 65, 68, 614), (421, 66, 67, 422), (222, 191, 160, 223), (221, 190, 191, 222), (220, 189, 190, 221), (219, 188, 189, 220), (218, 187, 188, 219), (217, 186, 187, 218), (216, 185, 186, 217), (215, 184, 185, 216), (214, 183, 184, 215), (213, 182, 183, 214), (212, 181, 182, 213), (211, 180, 181, 212), (210, 179, 180, 211), (209, 178, 179, 210), (208, 177, 178, 209), (207, 176, 177, 208), (206, 175, 176, 207), (205, 174, 175, 206), (204, 173, 174, 205), (203, 172, 173, 204), (202, 171, 172, 203), (201, 170, 171, 202), (200, 169, 170, 201), (199, 168, 169, 200), (198, 167, 168, 199), (197, 166, 167, 198), (196, 165, 166, 197), (195, 164, 165, 196), (194, 163, 164, 195), (193, 162, 163, 194), (192, 161, 162, 193), (223, 160, 161, 192), (255, 223, 192, 224), (224, 192, 193, 225), (225, 193, 194, 226), (226, 194, 195, 227), (227, 195, 196, 228), (228, 196, 197, 229), (229, 197, 198, 230), (230, 198, 199, 231), (231, 199, 200, 232), (232, 200, 201, 233), (233, 201, 202, 234), (234, 202, 203, 235), (235, 203, 204, 236), (236, 204, 205, 237), (237, 205, 206, 238), (238, 206, 207, 239), (239, 207, 208, 240), (240, 208, 209, 241), (241, 209, 210, 242), (242, 210, 211, 243), (243, 211, 212, 244), (244, 212, 213, 245), (245, 213, 214, 246), (246, 214, 215, 247), (247, 215, 216, 248), (248, 216, 217, 249), (249, 217, 218, 250), (250, 218, 219, 251), (251, 219, 220, 252), (252, 220, 221, 253), (253, 221, 222, 254), (254, 222, 223, 255), (286, 254, 255, 287), (285, 253, 254, 286), (284, 252, 253, 285), (283, 251, 252, 284), (282, 250, 251, 283), (281, 249, 250, 282), (280, 248, 249, 281), (279, 247, 248, 280), (278, 246, 247, 279), (277, 245, 246, 278), (276, 244, 245, 277), (275, 243, 244, 276), (274, 242, 243, 275), (273, 241, 242, 274), (272, 240, 241, 273), (271, 239, 240, 272), (270, 238, 239, 271), (269, 237, 238, 270), (268, 236, 237, 269), (267, 235, 236, 268), (266, 234, 235, 267), (265, 233, 234, 266), (264, 232, 233, 265), (263, 231, 232, 264), (262, 230, 231, 263), (261, 229, 230, 262), (260, 228, 229, 261), (259, 227, 228, 260), (258, 226, 227, 259), (257, 225, 226, 258), (256, 224, 225, 257), (287, 255, 224, 256), (831, 287, 256, 800), (800, 256, 257, 801), (801, 257, 258, 802), (802, 258, 259, 803), (803, 259, 260, 804), (804, 260, 261, 805), (805, 261, 262, 806), (806, 262, 263, 807), (807, 263, 264, 808), (808, 264, 265, 809), (809, 265, 266, 810), (810, 266, 267, 811), (811, 267, 268, 812), (812, 268, 269, 813), (813, 269, 270, 814), (814, 270, 271, 815), (815, 271, 272, 816), (816, 272, 273, 817), (817, 273, 274, 818), (818, 274, 275, 819), (819, 275, 276, 820), (820, 276, 277, 821), (821, 277, 278, 822), (822, 278, 279, 823), (823, 279, 280, 824), (824, 280, 281, 825), (825, 281, 282, 826), (826, 282, 283, 827), (827, 283, 284, 828), (828, 284, 285, 829), (829, 285, 286, 830), (830, 286, 287, 831), (0, 319, 288, 2), (2, 288, 289, 4), (4, 289, 290, 6), (6, 290, 291, 8), (8, 291, 292, 10), (10, 292, 293, 12), (12, 293, 294, 14), (14, 294, 295, 16), (16, 295, 296, 18), (18, 296, 297, 20), (20, 297, 298, 22), (22, 298, 299, 24), (24, 299, 300, 26), (26, 300, 301, 28), (28, 301, 302, 30), (30, 302, 303, 32), (32, 303, 304, 34), (34, 304, 305, 36), (36, 305, 306, 38), (38, 306, 307, 40), (40, 307, 308, 42), (42, 308, 309, 44), (44, 309, 310, 46), (46, 310, 311, 48), (48, 311, 312, 50), (50, 312, 313, 52), (52, 313, 314, 54), (54, 314, 315, 56), (56, 315, 316, 58), (58, 316, 317, 60), (60, 317, 318, 62), (62, 318, 319, 0), (319, 320, 321, 288), (288, 321, 322, 289), (289, 322, 323, 290), (290, 323, 324, 291), (291, 324, 325, 292), (292, 325, 326, 293), (293, 326, 327, 294), (294, 327, 328, 295), (295, 328, 329, 296), (296, 329, 330, 297), (297, 330, 331, 298), (298, 331, 332, 299), (299, 332, 333, 300), (300, 333, 334, 301), (301, 334, 335, 302), (302, 335, 336, 303), (303, 336, 337, 304), (304, 337, 338, 305), (305, 338, 339, 306), (306, 339, 340, 307), (307, 340, 341, 308), (308, 341, 342, 309), (309, 342, 343, 310), (310, 343, 344, 311), (311, 344, 345, 312), (312, 345, 346, 313), (313, 346, 347, 314), (314, 347, 348, 315), (315, 348, 349, 316), (316, 349, 350, 317), (317, 350, 351, 318), (318, 351, 320, 319), (320, 352, 353, 321), (321, 353, 354, 322), (322, 354, 355, 323), (323, 355, 356, 324), (324, 356, 357, 325), (325, 357, 358, 326), (326, 358, 359, 327), (327, 359, 360, 328), (328, 360, 361, 329), (329, 361, 362, 330), (330, 362, 363, 331), (331, 363, 364, 332), (332, 364, 365, 333), (333, 365, 366, 334), (334, 366, 367, 335), (335, 367, 368, 336), (336, 368, 369, 337), (337, 369, 370, 338), (338, 370, 371, 339), (339, 371, 372, 340), (340, 372, 373, 341), (341, 373, 374, 342), (342, 374, 375, 343), (343, 375, 376, 344), (344, 376, 377, 345), (345, 377, 378, 346), (346, 378, 379, 347), (347, 379, 380, 348), (348, 380, 381, 349), (349, 381, 382, 350), (350, 382, 383, 351), (351, 383, 352, 320), (352, 384, 385, 353), (353, 385, 386, 354), (354, 386, 387, 355), (355, 387, 388, 356), (356, 388, 389, 357), (357, 389, 390, 358), (358, 390, 391, 359), (359, 391, 392, 360), (360, 392, 393, 361), (361, 393, 394, 362), (362, 394, 395, 363), (363, 395, 396, 364), (364, 396, 397, 365), (365, 397, 398, 366), (366, 398, 399, 367), (367, 399, 400, 368), (368, 400, 401, 369), (369, 401, 402, 370), (370, 402, 403, 371), (371, 403, 404, 372), (372, 404, 405, 373), (373, 405, 406, 374), (374, 406, 407, 375), (375, 407, 408, 376), (376, 408, 409, 377), (377, 409, 410, 378), (378, 410, 411, 379), (379, 411, 412, 380), (380, 412, 413, 381), (381, 413, 414, 382), (382, 414, 415, 383), (383, 415, 384, 352), (65, 416, 427, 68), (416, 417, 426, 427), (417, 418, 425, 426), (418, 419, 424, 425), (419, 420, 423, 424), (420, 421, 422, 423), (68, 427, 433, 71), (427, 426, 432, 433), (426, 425, 431, 432), (425, 424, 430, 431), (424, 423, 429, 430), (423, 422, 428, 429), (71, 433, 439, 74), (433, 432, 438, 439), (432, 431, 437, 438), (431, 430, 436, 437), (430, 429, 435, 436), (429, 428, 434, 435), (74, 439, 445, 77), (439, 438, 444, 445), (438, 437, 443, 444), (437, 436, 442, 443), (436, 435, 441, 442), (435, 434, 440, 441), (77, 445, 451, 80), (445, 444, 450, 451), (444, 443, 449, 450), (443, 442, 448, 449), (442, 441, 447, 448), (441, 440, 446, 447), (80, 451, 457, 83), (451, 450, 456, 457), (450, 449, 455, 456), (449, 448, 454, 455), (448, 447, 453, 454), (447, 446, 452, 453), (83, 457, 463, 86), (457, 456, 462, 463), (456, 455, 461, 462), (455, 454, 460, 461), (454, 453, 459, 460), (453, 452, 458, 459), (86, 463, 469, 89), (463, 462, 468, 469), (462, 461, 467, 468), (461, 460, 466, 467), (460, 459, 465, 466), (459, 458, 464, 465), (89, 469, 475, 92), (469, 468, 474, 475), (468, 467, 473, 474), (467, 466, 472, 473), (466, 465, 471, 472), (465, 464, 470, 471), (92, 475, 481, 95), (475, 474, 480, 481), (474, 473, 479, 480), (473, 472, 478, 479), (472, 471, 477, 478), (471, 470, 476, 477), (95, 481, 487, 98), (481, 480, 486, 487), (480, 479, 485, 486), (479, 478, 484, 485), (478, 477, 483, 484), (477, 476, 482, 483), (98, 487, 493, 101), (487, 486, 492, 493), (486, 485, 491, 492), (485, 484, 490, 491), (484, 483, 489, 490), (483, 482, 488, 489), (101, 493, 499, 104), (493, 492, 498, 499), (492, 491, 497, 498), (491, 490, 496, 497), (490, 489, 495, 496), (489, 488, 494, 495), (104, 499, 505, 107), (499, 498, 504, 505), (498, 497, 503, 504), (497, 496, 502, 503), (496, 495, 501, 502), (495, 494, 500, 501), (107, 505, 511, 110), (505, 504, 510, 511), (504, 503, 509, 510), (503, 502, 508, 509), (502, 501, 507, 508), (501, 500, 506, 507), (110, 511, 517, 113), (511, 510, 516, 517), (510, 509, 515, 516), (509, 508, 514, 515), (508, 507, 513, 514), (507, 506, 512, 513), (113, 517, 523, 116), (517, 516, 522, 523), (516, 515, 521, 522), (515, 514, 520, 521), (514, 513, 519, 520), (513, 512, 518, 519), (116, 523, 529, 119), (523, 522, 528, 529), (522, 521, 527, 528), (521, 520, 526, 527), (520, 519, 525, 526), (519, 518, 524, 525), (119, 529, 535, 122), (529, 528, 534, 535), (528, 527, 533, 534), (527, 526, 532, 533), (526, 525, 531, 532), (525, 524, 530, 531), (122, 535, 541, 125), (535, 534, 540, 541), (534, 533, 539, 540), (533, 532, 538, 539), (532, 531, 537, 538), (531, 530, 536, 537), (125, 541, 547, 128), (541, 540, 546, 547), (540, 539, 545, 546), (539, 538, 544, 545), (538, 537, 543, 544), (537, 536, 542, 543), (128, 547, 553, 131), (547, 546, 552, 553), (546, 545, 551, 552), (545, 544, 550, 551), (544, 543, 549, 550), (543, 542, 548, 549), (131, 553, 559, 134), (553, 552, 558, 559), (552, 551, 557, 558), (551, 550, 556, 557), (550, 549, 555, 556), (549, 548, 554, 555), (134, 559, 565, 137), (559, 558, 564, 565), (558, 557, 563, 564), (557, 556, 562, 563), (556, 555, 561, 562), (555, 554, 560, 561), (137, 565, 571, 140), (565, 564, 570, 571), (564, 563, 569, 570), (563, 562, 568, 569), (562, 561, 567, 568), (561, 560, 566, 567), (140, 571, 577, 143), (571, 570, 576, 577), (570, 569, 575, 576), (569, 568, 574, 575), (568, 567, 573, 574), (567, 566, 572, 573), (143, 577, 583, 146), (577, 576, 582, 583), (576, 575, 581, 582), (575, 574, 580, 581), (574, 573, 579, 580), (573, 572, 578, 579), (146, 583, 589, 149), (583, 582, 588, 589), (582, 581, 587, 588), (581, 580, 586, 587), (580, 579, 585, 586), (579, 578, 584, 585), (149, 589, 595, 152), (589, 588, 594, 595), (588, 587, 593, 594), (587, 586, 592, 593), (586, 585, 591, 592), (585, 584, 590, 591), (152, 595, 601, 155), (595, 594, 600, 601), (594, 593, 599, 600), (593, 592, 598, 599), (592, 591, 597, 598), (591, 590, 596, 597), (155, 601, 607, 158), (601, 600, 606, 607), (600, 599, 605, 606), (599, 598, 604, 605), (598, 597, 603, 604), (597, 596, 602, 603), (158, 607, 416, 65), (607, 606, 417, 416), (606, 605, 418, 417), (605, 604, 419, 418), (604, 603, 420, 419), (603, 602, 421, 420), (64, 608, 619, 69), (608, 609, 618, 619), (609, 610, 617, 618), (610, 611, 616, 617), (611, 612, 615, 616), (612, 613, 614, 615), (69, 619, 625, 72), (619, 618, 624, 625), (618, 617, 623, 624), (617, 616, 622, 623), (616, 615, 621, 622), (615, 614, 620, 621), (72, 625, 631, 75), (625, 624, 630, 631), (624, 623, 629, 630), (623, 622, 628, 629), (622, 621, 627, 628), (621, 620, 626, 627), (75, 631, 637, 78), (631, 630, 636, 637), (630, 629, 635, 636), (629, 628, 634, 635), (628, 627, 633, 634), (627, 626, 632, 633), (78, 637, 643, 81), (637, 636, 642, 643), (636, 635, 641, 642), (635, 634, 640, 641), (634, 633, 639, 640), (633, 632, 638, 639), (81, 643, 649, 84), (643, 642, 648, 649), (642, 641, 647, 648), (641, 640, 646, 647), (640, 639, 645, 646), (639, 638, 644, 645), (84, 649, 655, 87), (649, 648, 654, 655), (648, 647, 653, 654), (647, 646, 652, 653), (646, 645, 651, 652), (645, 644, 650, 651), (87, 655, 661, 90), (655, 654, 660, 661), (654, 653, 659, 660), (653, 652, 658, 659), (652, 651, 657, 658), (651, 650, 656, 657), (90, 661, 667, 93), (661, 660, 666, 667), (660, 659, 665, 666), (659, 658, 664, 665), (658, 657, 663, 664), (657, 656, 662, 663), (93, 667, 673, 96), (667, 666, 672, 673), (666, 665, 671, 672), (665, 664, 670, 671), (664, 663, 669, 670), (663, 662, 668, 669), (96, 673, 679, 99), (673, 672, 678, 679), (672, 671, 677, 678), (671, 670, 676, 677), (670, 669, 675, 676), (669, 668, 674, 675), (99, 679, 685, 102), (679, 678, 684, 685), (678, 677, 683, 684), (677, 676, 682, 683), (676, 675, 681, 682), (675, 674, 680, 681), (102, 685, 691, 105), (685, 684, 690, 691), (684, 683, 689, 690), (683, 682, 688, 689), (682, 681, 687, 688), (681, 680, 686, 687), (105, 691, 697, 108), (691, 690, 696, 697), (690, 689, 695, 696), (689, 688, 694, 695), (688, 687, 693, 694), (687, 686, 692, 693), (108, 697, 703, 111), (697, 696, 702, 703), (696, 695, 701, 702), (695, 694, 700, 701), (694, 693, 699, 700), (693, 692, 698, 699), (111, 703, 709, 114), (703, 702, 708, 709), (702, 701, 707, 708), (701, 700, 706, 707), (700, 699, 705, 706), (699, 698, 704, 705), (114, 709, 715, 117), (709, 708, 714, 715), (708, 707, 713, 714), (707, 706, 712, 713), (706, 705, 711, 712), (705, 704, 710, 711), (117, 715, 721, 120), (715, 714, 720, 721), (714, 713, 719, 720), (713, 712, 718, 719), (712, 711, 717, 718), (711, 710, 716, 717), (120, 721, 727, 123), (721, 720, 726, 727), (720, 719, 725, 726), (719, 718, 724, 725), (718, 717, 723, 724), (717, 716, 722, 723), (123, 727, 733, 126), (727, 726, 732, 733), (726, 725, 731, 732), (725, 724, 730, 731), (724, 723, 729, 730), (723, 722, 728, 729), (126, 733, 739, 129), (733, 732, 738, 739), (732, 731, 737, 738), (731, 730, 736, 737), (730, 729, 735, 736), (729, 728, 734, 735), (129, 739, 745, 132), (739, 738, 744, 745), (738, 737, 743, 744), (737, 736, 742, 743), (736, 735, 741, 742), (735, 734, 740, 741), (132, 745, 751, 135), (745, 744, 750, 751), (744, 743, 749, 750), (743, 742, 748, 749), (742, 741, 747, 748), (741, 740, 746, 747), (135, 751, 757, 138), (751, 750, 756, 757), (750, 749, 755, 756), (749, 748, 754, 755), (748, 747, 753, 754), (747, 746, 752, 753), (138, 757, 763, 141), (757, 756, 762, 763), (756, 755, 761, 762), (755, 754, 760, 761), (754, 753, 759, 760), (753, 752, 758, 759), (141, 763, 769, 144), (763, 762, 768, 769), (762, 761, 767, 768), (761, 760, 766, 767), (760, 759, 765, 766), (759, 758, 764, 765), (144, 769, 775, 147), (769, 768, 774, 775), (768, 767, 773, 774), (767, 766, 772, 773), (766, 765, 771, 772), (765, 764, 770, 771), (147, 775, 781, 150), (775, 774, 780, 781), (774, 773, 779, 780), (773, 772, 778, 779), (772, 771, 777, 778), (771, 770, 776, 777), (150, 781, 787, 153), (781, 780, 786, 787), (780, 779, 785, 786), (779, 778, 784, 785), (778, 777, 783, 784), (777, 776, 782, 783), (153, 787, 793, 156), (787, 786, 792, 793), (786, 785, 791, 792), (785, 784, 790, 791), (784, 783, 789, 790), (783, 782, 788, 789), (156, 793, 799, 159), (793, 792, 798, 799), (792, 791, 797, 798), (791, 790, 796, 797), (790, 789, 795, 796), (789, 788, 794, 795), (159, 799, 608, 64), (799, 798, 609, 608), (798, 797, 610, 609), (797, 796, 611, 610), (796, 795, 612, 611), (795, 794, 613, 612), (157, 830, 831, 66), (154, 829, 830, 157), (151, 828, 829, 154), (148, 827, 828, 151), (145, 826, 827, 148), (142, 825, 826, 145), (139, 824, 825, 142), (136, 823, 824, 139), (133, 822, 823, 136), (130, 821, 822, 133), (127, 820, 821, 130), (124, 819, 820, 127), (121, 818, 819, 124), (118, 817, 818, 121), (115, 816, 817, 118), (112, 815, 816, 115), (109, 814, 815, 112), (106, 813, 814, 109), (103, 812, 813, 106), (100, 811, 812, 103), (97, 810, 811, 100), (94, 809, 810, 97), (91, 808, 809, 94), (88, 807, 808, 91), (85, 806, 807, 88), (82, 805, 806, 85), (79, 804, 805, 82), (76, 803, 804, 79), (73, 802, 803, 76), (70, 801, 802, 73), (67, 800, 801, 70), (66, 831, 800, 67), (384, 832, 833, 385), (385, 833, 834, 386), (386, 834, 835, 387), (387, 835, 836, 388), (388, 836, 837, 389), (389, 837, 838, 390), (390, 838, 839, 391), (391, 839, 840, 392), (392, 840, 841, 393), (393, 841, 842, 394), (394, 842, 843, 395), (395, 843, 844, 396), (396, 844, 845, 397), (397, 845, 846, 398), (398, 846, 847, 399), (399, 847, 848, 400), (400, 848, 849, 401), (401, 849, 850, 402), (402, 850, 851, 403), (403, 851, 852, 404), (404, 852, 853, 405), (405, 853, 854, 406), (406, 854, 855, 407), (407, 855, 856, 408), (408, 856, 857, 409), (409, 857, 858, 410), (410, 858, 859, 411), (411, 859, 860, 412), (412, 860, 861, 413), (413, 861, 862, 414), (414, 862, 863, 415), (415, 863, 832, 384), (191, 1023, 864, 160), (1023, 1022, 865, 864), (1022, 1021, 866, 865), (1021, 1020, 867, 866), (1020, 1019, 868, 867), (190, 1018, 1023, 191), (1018, 1017, 1022, 1023), (1017, 1016, 1021, 1022), (1016, 1015, 1020, 1021), (1015, 1014, 1019, 1020), (189, 1013, 1018, 190), (1013, 1012, 1017, 1018), (1012, 1011, 1016, 1017), (1011, 1010, 1015, 1016), (1010, 1009, 1014, 1015), (188, 1008, 1013, 189), (1008, 1007, 1012, 1013), (1007, 1006, 1011, 1012), (1006, 1005, 1010, 1011), (1005, 1004, 1009, 1010), (187, 1003, 1008, 188), (1003, 1002, 1007, 1008), (1002, 1001, 1006, 1007), (1001, 1000, 1005, 1006), (1000, 999, 1004, 1005), (186, 998, 1003, 187), (998, 997, 1002, 1003), (997, 996, 1001, 1002), (996, 995, 1000, 1001), (995, 994, 999, 1000), (185, 993, 998, 186), (993, 992, 997, 998), (992, 991, 996, 997), (991, 990, 995, 996), (990, 989, 994, 995), (184, 988, 993, 185), (988, 987, 992, 993), (987, 986, 991, 992), (986, 985, 990, 991), (985, 984, 989, 990), (183, 983, 988, 184), (983, 982, 987, 988), (982, 981, 986, 987), (981, 980, 985, 986), (980, 979, 984, 985), (182, 978, 983, 183), (978, 977, 982, 983), (977, 976, 981, 982), (976, 975, 980, 981), (975, 974, 979, 980), (181, 973, 978, 182), (973, 972, 977, 978), (972, 971, 976, 977), (971, 970, 975, 976), (970, 969, 974, 975), (180, 968, 973, 181), (968, 967, 972, 973), (967, 966, 971, 972), (966, 965, 970, 971), (965, 964, 969, 970), (179, 963, 968, 180), (963, 962, 967, 968), (962, 961, 966, 967), (961, 960, 965, 966), (960, 959, 964, 965), (178, 958, 963, 179), (958, 957, 962, 963), (957, 956, 961, 962), (956, 955, 960, 961), (955, 954, 959, 960), (177, 953, 958, 178), (953, 952, 957, 958), (952, 951, 956, 957), (951, 950, 955, 956), (950, 949, 954, 955), (176, 948, 953, 177), (948, 947, 952, 953), (947, 946, 951, 952), (946, 945, 950, 951), (945, 944, 949, 950), (175, 943, 948, 176), (943, 942, 947, 948), (942, 941, 946, 947), (941, 940, 945, 946), (940, 939, 944, 945), (174, 938, 943, 175), (938, 937, 942, 943), (937, 936, 941, 942), (936, 935, 940, 941), (935, 934, 939, 940), (173, 933, 938, 174), (933, 932, 937, 938), (932, 931, 936, 937), (931, 930, 935, 936), (930, 929, 934, 935), (172, 928, 933, 173), (928, 927, 932, 933), (927, 926, 931, 932), (926, 925, 930, 931), (925, 924, 929, 930), (171, 923, 928, 172), (923, 922, 927, 928), (922, 921, 926, 927), (921, 920, 925, 926), (920, 919, 924, 925), (170, 918, 923, 171), (918, 917, 922, 923), (917, 916, 921, 922), (916, 915, 920, 921), (915, 914, 919, 920), (169, 913, 918, 170), (913, 912, 917, 918), (912, 911, 916, 917), (911, 910, 915, 916), (910, 909, 914, 915), (168, 908, 913, 169), (908, 907, 912, 913), (907, 906, 911, 912), (906, 905, 910, 911), (905, 904, 909, 910), (167, 903, 908, 168), (903, 902, 907, 908), (902, 901, 906, 907), (901, 900, 905, 906), (900, 899, 904, 905), (166, 898, 903, 167), (898, 897, 902, 903), (897, 896, 901, 902), (896, 895, 900, 901), (895, 894, 899, 900), (165, 893, 898, 166), (893, 892, 897, 898), (892, 891, 896, 897), (891, 890, 895, 896), (890, 889, 894, 895), (164, 888, 893, 165), (888, 887, 892, 893), (887, 886, 891, 892), (886, 885, 890, 891), (885, 884, 889, 890), (163, 883, 888, 164), (883, 882, 887, 888), (882, 881, 886, 887), (881, 880, 885, 886), (880, 879, 884, 885), (162, 878, 883, 163), (878, 877, 882, 883), (877, 876, 881, 882), (876, 875, 880, 881), (875, 874, 879, 880), (161, 873, 878, 162), (873, 872, 877, 878), (872, 871, 876, 877), (871, 870, 875, 876), (870, 869, 874, 875), (160, 864, 873, 161), (864, 865, 872, 873), (865, 866, 871, 872), (866, 867, 870, 871), (867, 868, 869, 870), (1019, 1119, 1024, 868), (1119, 1118, 1025, 1024), (1151, 1117, 1026, 1120), (1014, 1116, 1119, 1019), (1116, 1115, 1118, 1119), (1150, 1114, 1117, 1151), (1009, 1113, 1116, 1014), (1113, 1112, 1115, 1116), (1149, 1111, 1114, 1150), (1004, 1110, 1113, 1009), (1110, 1109, 1112, 1113), (1148, 1108, 1111, 1149), (999, 1107, 1110, 1004), (1107, 1106, 1109, 1110), (1147, 1105, 1108, 1148), (994, 1104, 1107, 999), (1104, 1103, 1106, 1107), (1146, 1102, 1105, 1147), (989, 1101, 1104, 994), (1101, 1100, 1103, 1104), (1145, 1099, 1102, 1146), (984, 1098, 1101, 989), (1098, 1097, 1100, 1101), (1144, 1096, 1099, 1145), (979, 1095, 1098, 984), (1095, 1094, 1097, 1098), (1143, 1093, 1096, 1144), (974, 1092, 1095, 979), (1092, 1091, 1094, 1095), (1142, 1090, 1093, 1143), (969, 1089, 1092, 974), (1089, 1088, 1091, 1092), (1141, 1087, 1090, 1142), (964, 1086, 1089, 969), (1086, 1085, 1088, 1089), (1140, 1084, 1087, 1141), (959, 1083, 1086, 964), (1083, 1082, 1085, 1086), (1139, 1081, 1084, 1140), (954, 1080, 1083, 959), (1080, 1079, 1082, 1083), (1138, 1078, 1081, 1139), (949, 1077, 1080, 954), (1077, 1076, 1079, 1080), (1137, 1075, 1078, 1138), (944, 1074, 1077, 949), (1074, 1073, 1076, 1077), (1136, 1072, 1075, 1137), (939, 1071, 1074, 944), (1071, 1070, 1073, 1074), (1135, 1069, 1072, 1136), (934, 1068, 1071, 939), (1068, 1067, 1070, 1071), (1134, 1066, 1069, 1135), (929, 1065, 1068, 934), (1065, 1064, 1067, 1068), (1133, 1063, 1066, 1134), (924, 1062, 1065, 929), (1062, 1061, 1064, 1065), (1132, 1060, 1063, 1133), (919, 1059, 1062, 924), (1059, 1058, 1061, 1062), (1131, 1057, 1060, 1132), (914, 1056, 1059, 919), (1056, 1055, 1058, 1059), (1130, 1054, 1057, 1131), (909, 1053, 1056, 914), (1053, 1052, 1055, 1056), (1129, 1051, 1054, 1130), (904, 1050, 1053, 909), (1050, 1049, 1052, 1053), (1128, 1048, 1051, 1129), (899, 1047, 1050, 904), (1047, 1046, 1049, 1050), (1127, 1045, 1048, 1128), (894, 1044, 1047, 899), (1044, 1043, 1046, 1047), (1126, 1042, 1045, 1127), (889, 1041, 1044, 894), (1041, 1040, 1043, 1044), (1125, 1039, 1042, 1126), (884, 1038, 1041, 889), (1038, 1037, 1040, 1041), (1124, 1036, 1039, 1125), (879, 1035, 1038, 884), (1035, 1034, 1037, 1038), (1123, 1033, 1036, 1124), (874, 1032, 1035, 879), (1032, 1031, 1034, 1035), (1122, 1030, 1033, 1123), (869, 1029, 1032, 874), (1029, 1028, 1031, 1032), (1121, 1027, 1030, 1122), (868, 1024, 1029, 869), (1024, 1025, 1028, 1029), (1120, 1026, 1027, 1121), (1025, 1120, 1121, 1028), (1028, 1121, 1122, 1031), (1031, 1122, 1123, 1034), (1034, 1123, 1124, 1037), (1037, 1124, 1125, 1040), (1040, 1125, 1126, 1043), (1043, 1126, 1127, 1046), (1046, 1127, 1128, 1049), (1049, 1128, 1129, 1052), (1052, 1129, 1130, 1055), (1055, 1130, 1131, 1058), (1058, 1131, 1132, 1061), (1061, 1132, 1133, 1064), (1064, 1133, 1134, 1067), (1067, 1134, 1135, 1070), (1070, 1135, 1136, 1073), (1073, 1136, 1137, 1076), (1076, 1137, 1138, 1079), (1079, 1138, 1139, 1082), (1082, 1139, 1140, 1085), (1085, 1140, 1141, 1088), (1088, 1141, 1142, 1091), (1091, 1142, 1143, 1094), (1094, 1143, 1144, 1097), (1097, 1144, 1145, 1100), (1100, 1145, 1146, 1103), (1103, 1146, 1147, 1106), (1106, 1147, 1148, 1109), (1109, 1148, 1149, 1112), (1112, 1149, 1150, 1115), (1115, 1150, 1151, 1118), (1118, 1151, 1120, 1025)])
me_cylinder_002.polygons.foreach_set('use_smooth', [True] * 1122)
me_cylinder_002.polygons.foreach_set('material_index', [0, 0, 0, 0, 0, 0, 0, 0, 0, 0, 0, 0, 0, 0, 0, 0, 0, 0, 0, 0, 0, 0, 0, 0, 0, 0, 0, 0, 0, 0, 0, 0, 0, 0, 1, 1, 1, 1, 1, 1, 1, 1, 1, 1, 1, 1, 1, 1, 1, 1, 1, 1, 1, 1, 1, 1, 1, 1, 1, 1, 1, 1, 1, 1, 1, 1, 1, 1, 1, 1, 1, 1, 1, 1, 1, 1, 1, 1, 1, 1, 1, 1, 1, 1, 1, 1, 1, 1, 1, 1, 1, 1, 1, 1, 1, 1, 1, 1, 1, 1, 1, 1, 1, 1, 1, 1, 1, 1, 1, 1, 1, 1, 1, 1, 1, 1, 1, 1, 1, 1, 1, 1, 1, 1, 1, 1, 1, 1, 1, 1, 0, 0, 0, 0, 0, 0, 0, 0, 0, 0, 0, 0, 0, 0, 0, 0, 0, 0, 0, 0, 0, 0, 0, 0, 0, 0, 0, 0, 0, 0, 0, 0, 0, 0, 0, 0, 0, 0, 0, 0, 0, 0, 0, 0, 0, 0, 0, 0, 0, 0, 0, 0, 0, 0, 0, 0, 0, 0, 0, 0, 0, 0, 0, 0, 0, 0, 0, 0, 0, 0, 0, 0, 0, 0, 0, 0, 0, 0, 0, 0, 0, 0, 0, 0, 0, 0, 0, 0, 0, 0, 0, 0, 0, 0, 0, 0, 0, 0, 0, 0, 0, 0, 0, 0, 0, 0, 0, 0, 0, 0, 0, 0, 0, 0, 0, 0, 0, 0, 0, 0, 0, 0, 0, 0, 0, 0, 0, 0, 0, 0, 0, 0, 0, 0, 0, 0, 0, 0, 0, 0, 0, 0, 0, 0, 0, 0, 0, 0, 0, 0, 0, 0, 0, 0, 0, 0, 0, 0, 0, 0, 0, 0, 0, 0, 0, 0, 0, 0, 0, 0, 0, 0, 0, 0, 0, 0, 0, 0, 0, 0, 0, 0, 0, 0, 0, 0, 0, 0, 0, 0, 0, 0, 0, 0, 0, 0, 0, 0, 0, 0, 0, 0, 0, 0, 0, 0, 0, 0, 0, 0, 0, 0, 0, 0, 0, 0, 0, 0, 0, 0, 0, 0, 0, 0, 0, 0, 0, 0, 0, 0, 0, 0, 0, 0, 0, 0, 0, 0, 0, 0, 0, 0, 0, 0, 0, 0, 0, 0, 0, 0, 0, 0, 0, 0, 0, 0, 1, 1, 1, 1, 1, 1, 1, 1, 1, 1, 1, 1, 1, 1, 1, 1, 1, 1, 1, 1, 1, 1, 1, 1, 1, 1, 1, 1, 1, 1, 1, 1, 1, 1, 1, 1, 1, 1, 1, 1, 1, 1, 1, 1, 1, 1, 1, 1, 1, 1, 1, 1, 1, 1, 1, 1, 1, 1, 1, 1, 1, 1, 1, 1, 1, 1, 1, 1, 1, 1, 1, 1, 1, 1, 1, 1, 1, 1, 1, 1, 1, 1, 1, 1, 1, 1, 1, 1, 1, 1, 1, 1, 1, 1, 1, 1, 1, 1, 1, 1, 1, 1, 1, 1, 1, 1, 1, 1, 1, 1, 1, 1, 1, 1, 1, 1, 1, 1, 1, 1, 1, 1, 1, 1, 1, 1, 1, 1, 1, 1, 1, 1, 1, 1, 1, 1, 1, 1, 1, 1, 1, 1, 1, 1, 1, 1, 1, 1, 1, 1, 1, 1, 1, 1, 1, 1, 1, 1, 1, 1, 1, 1, 1, 1, 1, 1, 1, 1, 1, 1, 1, 1, 1, 1, 1, 1, 1, 1, 1, 1, 1, 1, 1, 1, 1, 1, 1, 1, 1, 1, 1, 1, 1, 1, 1, 1, 1, 1, 1, 1, 1, 1, 1, 1, 1, 1, 1, 1, 1, 1, 1, 1, 1, 1, 1, 1, 1, 1, 1, 1, 1, 1, 1, 1, 1, 1, 1, 1, 1, 1, 1, 1, 1, 1, 1, 1, 1, 1, 1, 1, 1, 1, 1, 1, 1, 1, 1, 1, 1, 1, 1, 1, 1, 1, 1, 1, 1, 1, 1, 1, 1, 1, 1, 1, 1, 1, 1, 1, 1, 1, 1, 1, 1, 1, 1, 1, 1, 1, 1, 1, 1, 1, 1, 1, 1, 1, 1, 1, 1, 1, 1, 1, 1, 1, 1, 1, 1, 1, 1, 1, 1, 1, 1, 1, 1, 1, 1, 1, 1, 1, 1, 1, 1, 1, 1, 1, 1, 1, 1, 1, 1, 1, 1, 1, 1, 1, 1, 1, 1, 1, 1, 1, 1, 1, 1, 1, 1, 1, 1, 1, 1, 1, 1, 1, 1, 1, 1, 1, 1, 1, 1, 1, 1, 1, 1, 1, 1, 1, 1, 1, 1, 1, 1, 1, 1, 1, 1, 1, 1, 1, 1, 1, 1, 1, 1, 1, 1, 1, 1, 1, 1, 1, 1, 1, 1, 1, 1, 1, 1, 1, 1, 1, 1, 1, 1, 1, 1, 1, 1, 1, 1, 1, 1, 1, 1, 1, 1, 1, 1, 1, 1, 1, 1, 1, 1, 1, 0, 0, 0, 0, 0, 0, 0, 0, 0, 0, 0, 0, 0, 0, 0, 0, 0, 0, 0, 0, 0, 0, 0, 0, 0, 0, 0, 0, 0, 0, 0, 0, 0, 0, 0, 0, 0, 0, 0, 0, 0, 0, 0, 0, 0, 0, 0, 0, 0, 0, 0, 0, 0, 0, 0, 0, 0, 0, 0, 0, 0, 0, 0, 0, 0, 0, 0, 0, 0, 0, 0, 0, 0, 0, 0, 0, 0, 0, 0, 0, 0, 0, 0, 0, 0, 0, 0, 0, 0, 0, 0, 0, 0, 0, 0, 0, 0, 0, 0, 0, 0, 0, 0, 0, 0, 0, 0, 0, 0, 0, 0, 0, 0, 0, 0, 0, 0, 0, 0, 0, 0, 0, 0, 0, 0, 0, 0, 0, 0, 0, 0, 0, 0, 0, 0, 0, 0, 0, 0, 0, 0, 0, 0, 0, 0, 0, 0, 0, 0, 0, 0, 0, 0, 0, 0, 0, 0, 0, 0, 0, 0, 0, 0, 0, 0, 0, 0, 0, 0, 0, 0, 0, 0, 0, 0, 0, 0, 0, 0, 0, 0, 0, 0, 0, 0, 0, 0, 0, 0, 0, 0, 0, 0, 0, 0, 0, 0, 0, 0, 0, 0, 0, 0, 0, 0, 0, 0, 0, 0, 0, 0, 0, 0, 0, 0, 0, 0, 0, 0, 0, 0, 0, 0, 0, 0, 0, 0, 0, 0, 0, 0, 0, 0, 0, 0, 0, 0, 0, 0, 0, 0, 0, 0, 0, 0, 0, 0, 0, 0, 0, 0, 0, 0, 0, 0, 0, 0, 0, 0, 0, 0, 0, 0, 0, 0, 0, 0, 0, 0, 0, 0, 0, 0, 0, 0, 0, 0, 0, 0, 0, 0, 0, 0, 0, 0, 0, 0, 0, 0, 0, 0, 0, 0, 0, 0, 0, 0, 0, 0, 0, 0, 0, 0, 0, 0, 0, 0, 0, 0, 0, 0, 0, 0, 0, 0, 0, 0, 0, 0, 0])
me_cylinder_002.materials.append(mat_material_004)
me_cylinder_002.materials.append(mat_material_003)
me_cylinder_002.use_remesh_preserve_volume = False
me_cylinder_002.use_remesh_preserve_attributes = False
me_cylinder_002.use_mirror_vertex_groups = False
me_cylinder_002.update()

# ---- objects
ob_cylinder_001 = bpy.data.objects.new('Cylinder.001', me_cylinder_002)

# ---- transforms, parenting, visibility, modifiers, constraints
ob_cylinder_001.location = (0.0, 0.0, 0.0)
ob_cylinder_001.lineart.crease_threshold = 0.0
_m = ob_cylinder_001.modifiers.new('Subsurf', 'SUBSURF')
_m.uv_smooth = 'PRESERVE_CORNERS'
_m.quality = 2
_m.show_only_control_edges = False

# ---- collection membership
col_collection_1.objects.link(ob_cylinder_001)

# ---- scene / render settings (as saved in the file)
scene.frame_start = 1; scene.frame_end = 250; scene.frame_set(1)
scene.render.engine = 'BLENDER_EEVEE_NEXT'
scene.render.resolution_percentage = 50
scene.render.dither_intensity = 0.0
scene.cycles.use_denoising = False
scene.cycles.samples = 128
scene.cycles.sampling_pattern = 'TABULATED_SOBOL'
scene.cycles.use_adaptive_sampling = False
scene.cycles.use_light_tree = False
scene.cycles.blur_glossy = 0.0
scene.cycles.sample_clamp_indirect = 0.0
scene.view_settings.view_transform = 'Standard'
bpy.context.view_layer.update()

# ---- added for rendering (the .blend has no active camera and no usable light): camera, sun
cam_auto = bpy.data.cameras.new('AutoCamera')
cam_auto.lens = 50.0
cam_auto.sensor_width = 36.0
cam_auto.clip_end = 1000.0
ob_auto_camera = bpy.data.objects.new('AutoCamera', cam_auto)
scene.collection.objects.link(ob_auto_camera)
ob_auto_camera.location = (3.8545, -4.6254, 3.58596)
ob_auto_camera.rotation_euler = (1.09748, -7.21219e-08, 0.694738)
scene.camera = ob_auto_camera
light_auto_sun = bpy.data.lights.new('AutoSun', 'SUN')
light_auto_sun.energy = 3.0
light_auto_sun.angle = 0.0523599
ob_auto_sun = bpy.data.objects.new('AutoSun', light_auto_sun)
scene.collection.objects.link(ob_auto_sun)
ob_auto_sun.rotation_euler = (0.872665, 0.174533, 0.523599)
bpy.context.view_layer.update()
